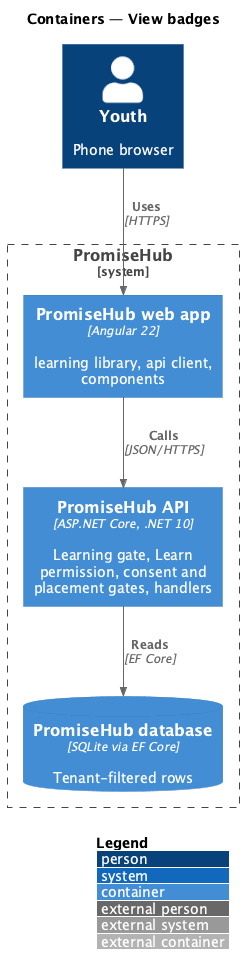

The diagram above was rendered by PlantUML. Its source (embedded in the PNG):
@startuml
!include <C4/C4_Container>
LAYOUT_WITH_LEGEND()
title Containers — View badges
Person(user, "Youth", "Phone browser")
System_Boundary(ph, "PromiseHub") {
  Container(web, "PromiseHub web app", "Angular 22", "learning library, api client, components")
  Container(api, "PromiseHub API", "ASP.NET Core, .NET 10", "Learning gate, Learn permission, consent and placement gates, handlers")
  ContainerDb(db, "PromiseHub database", "SQLite via EF Core", "Tenant-filtered rows")
}
Rel(user, web, "Uses", "HTTPS")
Rel(web, api, "Calls", "JSON/HTTPS")
Rel(api, db, "Reads", "EF Core")
@enduml